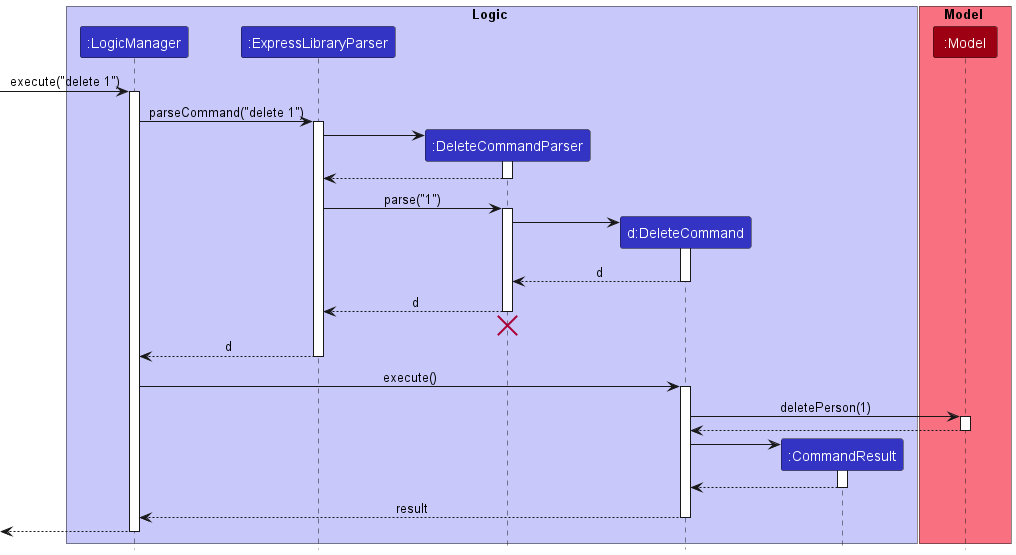

The diagram above was rendered by PlantUML. Its source (embedded in the PNG):
@startuml
!include style.puml

box Logic LOGIC_COLOR_T1
participant ":LogicManager" as LogicManager LOGIC_COLOR
participant ":ExpressLibraryParser" as ExpressLibraryParser LOGIC_COLOR
participant ":DeleteCommandParser" as DeleteCommandParser LOGIC_COLOR
participant "d:DeleteCommand" as DeleteCommand LOGIC_COLOR
participant ":CommandResult" as CommandResult LOGIC_COLOR
end box

box Model MODEL_COLOR_T1
participant ":Model" as Model MODEL_COLOR
end box

[-> LogicManager : execute("delete 1")
activate LogicManager

LogicManager -> ExpressLibraryParser : parseCommand("delete 1")
activate ExpressLibraryParser

create DeleteCommandParser
ExpressLibraryParser -> DeleteCommandParser
activate DeleteCommandParser

DeleteCommandParser --> ExpressLibraryParser
deactivate DeleteCommandParser

ExpressLibraryParser -> DeleteCommandParser : parse("1")
activate DeleteCommandParser

create DeleteCommand
DeleteCommandParser -> DeleteCommand
activate DeleteCommand

DeleteCommand --> DeleteCommandParser : d
deactivate DeleteCommand

DeleteCommandParser --> ExpressLibraryParser : d
deactivate DeleteCommandParser
'Hidden arrow to position the destroy marker below the end of the activation bar.
DeleteCommandParser -[hidden]-> ExpressLibraryParser
destroy DeleteCommandParser

ExpressLibraryParser --> LogicManager : d
deactivate ExpressLibraryParser

LogicManager -> DeleteCommand : execute()
activate DeleteCommand

DeleteCommand -> Model : deletePerson(1)
activate Model

Model --> DeleteCommand
deactivate Model

create CommandResult
DeleteCommand -> CommandResult
activate CommandResult

CommandResult --> DeleteCommand
deactivate CommandResult

DeleteCommand --> LogicManager : result
deactivate DeleteCommand

[<--LogicManager
deactivate LogicManager
@enduml